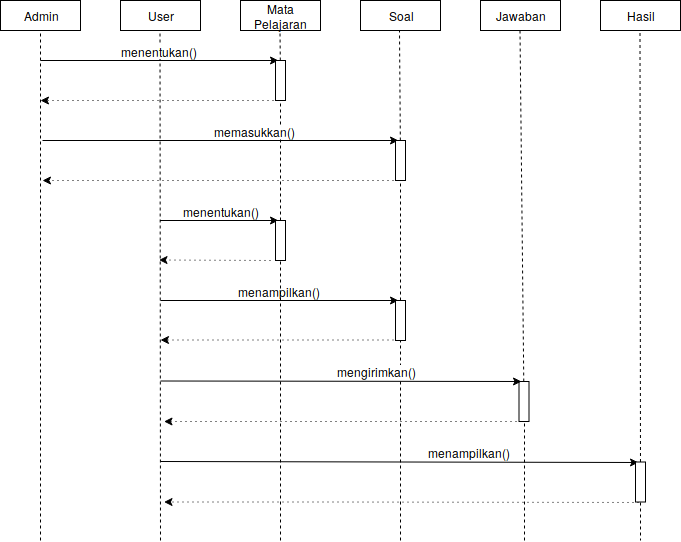

The diagram above was exported from draw.io. Its source (the exported page's mxGraphModel, read from the mxfile embedded in the PNG):
<mxGraphModel dx="840" dy="472" grid="1" gridSize="10" guides="1" tooltips="1" connect="1" arrows="1" fold="1" page="1" pageScale="1" pageWidth="850" pageHeight="1100" math="0" shadow="0">
  <root>
    <mxCell id="0" />
    <mxCell id="1" parent="0" />
    <mxCell id="-0EjVqbum_NzeV1RMLna-1" value="Admin" style="rounded=0;whiteSpace=wrap;html=1;" vertex="1" parent="1">
      <mxGeometry y="20" width="80" height="30" as="geometry" />
    </mxCell>
    <mxCell id="-0EjVqbum_NzeV1RMLna-2" value="User" style="rounded=0;whiteSpace=wrap;html=1;" vertex="1" parent="1">
      <mxGeometry x="120" y="20" width="80" height="30" as="geometry" />
    </mxCell>
    <mxCell id="-0EjVqbum_NzeV1RMLna-3" value="Soal" style="rounded=0;whiteSpace=wrap;html=1;" vertex="1" parent="1">
      <mxGeometry x="360" y="20" width="80" height="30" as="geometry" />
    </mxCell>
    <mxCell id="-0EjVqbum_NzeV1RMLna-4" value="Hasil" style="rounded=0;whiteSpace=wrap;html=1;" vertex="1" parent="1">
      <mxGeometry x="600" y="20" width="80" height="30" as="geometry" />
    </mxCell>
    <mxCell id="-0EjVqbum_NzeV1RMLna-5" value="Jawaban" style="rounded=0;whiteSpace=wrap;html=1;" vertex="1" parent="1">
      <mxGeometry x="480" y="20" width="80" height="30" as="geometry" />
    </mxCell>
    <mxCell id="-0EjVqbum_NzeV1RMLna-7" value="Mata Pelajaran" style="rounded=0;whiteSpace=wrap;html=1;" vertex="1" parent="1">
      <mxGeometry x="240" y="20" width="80" height="30" as="geometry" />
    </mxCell>
    <mxCell id="-0EjVqbum_NzeV1RMLna-8" value="" style="endArrow=none;dashed=1;html=1;entryX=0.5;entryY=1;entryDx=0;entryDy=0;" edge="1" parent="1" target="-0EjVqbum_NzeV1RMLna-1">
      <mxGeometry width="50" height="50" relative="1" as="geometry">
        <mxPoint x="40" y="560" as="sourcePoint" />
        <mxPoint x="60" y="70" as="targetPoint" />
      </mxGeometry>
    </mxCell>
    <mxCell id="-0EjVqbum_NzeV1RMLna-9" value="" style="endArrow=none;dashed=1;html=1;entryX=0.5;entryY=1;entryDx=0;entryDy=0;" edge="1" parent="1">
      <mxGeometry width="50" height="50" relative="1" as="geometry">
        <mxPoint x="160" y="560" as="sourcePoint" />
        <mxPoint x="159.5" y="50" as="targetPoint" />
      </mxGeometry>
    </mxCell>
    <mxCell id="-0EjVqbum_NzeV1RMLna-10" value="" style="endArrow=none;dashed=1;html=1;entryX=0.5;entryY=1;entryDx=0;entryDy=0;" edge="1" parent="1" source="-0EjVqbum_NzeV1RMLna-17">
      <mxGeometry width="50" height="50" relative="1" as="geometry">
        <mxPoint x="279.5" y="440" as="sourcePoint" />
        <mxPoint x="279.5" y="50" as="targetPoint" />
      </mxGeometry>
    </mxCell>
    <mxCell id="-0EjVqbum_NzeV1RMLna-11" value="" style="endArrow=none;dashed=1;html=1;entryX=0.5;entryY=1;entryDx=0;entryDy=0;" edge="1" parent="1" source="-0EjVqbum_NzeV1RMLna-24">
      <mxGeometry width="50" height="50" relative="1" as="geometry">
        <mxPoint x="399" y="440" as="sourcePoint" />
        <mxPoint x="399" y="50" as="targetPoint" />
      </mxGeometry>
    </mxCell>
    <mxCell id="-0EjVqbum_NzeV1RMLna-12" value="" style="endArrow=none;dashed=1;html=1;entryX=0.5;entryY=1;entryDx=0;entryDy=0;" edge="1" parent="1" source="-0EjVqbum_NzeV1RMLna-29">
      <mxGeometry width="50" height="50" relative="1" as="geometry">
        <mxPoint x="519.5" y="440" as="sourcePoint" />
        <mxPoint x="519.5" y="50" as="targetPoint" />
      </mxGeometry>
    </mxCell>
    <mxCell id="-0EjVqbum_NzeV1RMLna-13" value="" style="endArrow=none;dashed=1;html=1;entryX=0.5;entryY=1;entryDx=0;entryDy=0;" edge="1" parent="1" source="-0EjVqbum_NzeV1RMLna-41">
      <mxGeometry width="50" height="50" relative="1" as="geometry">
        <mxPoint x="640" y="520" as="sourcePoint" />
        <mxPoint x="639.5" y="50" as="targetPoint" />
      </mxGeometry>
    </mxCell>
    <mxCell id="-0EjVqbum_NzeV1RMLna-14" value="" style="endArrow=classic;html=1;entryX=0.25;entryY=0;entryDx=0;entryDy=0;" edge="1" parent="1" target="-0EjVqbum_NzeV1RMLna-17">
      <mxGeometry width="50" height="50" relative="1" as="geometry">
        <mxPoint x="40" y="80" as="sourcePoint" />
        <mxPoint x="260" y="80" as="targetPoint" />
      </mxGeometry>
    </mxCell>
    <mxCell id="-0EjVqbum_NzeV1RMLna-15" value="menentukan()" style="text;html=1;resizable=0;points=[];align=center;verticalAlign=middle;labelBackgroundColor=#ffffff;" vertex="1" connectable="0" parent="-0EjVqbum_NzeV1RMLna-14">
      <mxGeometry x="0.5917" y="-2" relative="1" as="geometry">
        <mxPoint x="-71" y="-12" as="offset" />
      </mxGeometry>
    </mxCell>
    <mxCell id="-0EjVqbum_NzeV1RMLna-17" value="" style="rounded=0;whiteSpace=wrap;html=1;" vertex="1" parent="1">
      <mxGeometry x="275" y="80" width="10" height="40" as="geometry" />
    </mxCell>
    <mxCell id="-0EjVqbum_NzeV1RMLna-18" value="" style="endArrow=none;dashed=1;html=1;entryX=0.5;entryY=1;entryDx=0;entryDy=0;" edge="1" parent="1" source="-0EjVqbum_NzeV1RMLna-53" target="-0EjVqbum_NzeV1RMLna-17">
      <mxGeometry width="50" height="50" relative="1" as="geometry">
        <mxPoint x="280" y="480" as="sourcePoint" />
        <mxPoint x="279.5" y="50" as="targetPoint" />
      </mxGeometry>
    </mxCell>
    <mxCell id="-0EjVqbum_NzeV1RMLna-19" value="" style="endArrow=classic;html=1;exitX=0.25;exitY=1;exitDx=0;exitDy=0;dashed=1;dashPattern=1 4;" edge="1" parent="1" source="-0EjVqbum_NzeV1RMLna-17">
      <mxGeometry width="50" height="50" relative="1" as="geometry">
        <mxPoint x="50" y="90" as="sourcePoint" />
        <mxPoint x="40" y="120" as="targetPoint" />
      </mxGeometry>
    </mxCell>
    <mxCell id="-0EjVqbum_NzeV1RMLna-21" value="" style="endArrow=classic;html=1;entryX=0.25;entryY=0;entryDx=0;entryDy=0;" edge="1" parent="1" target="-0EjVqbum_NzeV1RMLna-24">
      <mxGeometry width="50" height="50" relative="1" as="geometry">
        <mxPoint x="42" y="160" as="sourcePoint" />
        <mxPoint x="340" y="150" as="targetPoint" />
      </mxGeometry>
    </mxCell>
    <mxCell id="-0EjVqbum_NzeV1RMLna-22" value="memasukkan()" style="text;html=1;resizable=0;points=[];align=center;verticalAlign=middle;labelBackgroundColor=#ffffff;" vertex="1" connectable="0" parent="-0EjVqbum_NzeV1RMLna-21">
      <mxGeometry x="0.5917" y="-2" relative="1" as="geometry">
        <mxPoint x="-71" y="-12" as="offset" />
      </mxGeometry>
    </mxCell>
    <mxCell id="-0EjVqbum_NzeV1RMLna-23" value="" style="endArrow=classic;html=1;dashed=1;exitX=0.25;exitY=1;exitDx=0;exitDy=0;dashPattern=1 4;" edge="1" parent="1" source="-0EjVqbum_NzeV1RMLna-24">
      <mxGeometry width="50" height="50" relative="1" as="geometry">
        <mxPoint x="400" y="200" as="sourcePoint" />
        <mxPoint x="42" y="200" as="targetPoint" />
      </mxGeometry>
    </mxCell>
    <mxCell id="-0EjVqbum_NzeV1RMLna-24" value="" style="rounded=0;whiteSpace=wrap;html=1;" vertex="1" parent="1">
      <mxGeometry x="395" y="160" width="10" height="40" as="geometry" />
    </mxCell>
    <mxCell id="-0EjVqbum_NzeV1RMLna-25" value="" style="endArrow=none;dashed=1;html=1;entryX=0.5;entryY=1;entryDx=0;entryDy=0;" edge="1" parent="1" source="-0EjVqbum_NzeV1RMLna-30" target="-0EjVqbum_NzeV1RMLna-24">
      <mxGeometry width="50" height="50" relative="1" as="geometry">
        <mxPoint x="399" y="440" as="sourcePoint" />
        <mxPoint x="399" y="50" as="targetPoint" />
      </mxGeometry>
    </mxCell>
    <mxCell id="-0EjVqbum_NzeV1RMLna-26" value="" style="endArrow=classic;html=1;entryX=0.25;entryY=0;entryDx=0;entryDy=0;" edge="1" parent="1" target="-0EjVqbum_NzeV1RMLna-30">
      <mxGeometry width="50" height="50" relative="1" as="geometry">
        <mxPoint x="160" y="320" as="sourcePoint" />
        <mxPoint x="373.5" y="370" as="targetPoint" />
      </mxGeometry>
    </mxCell>
    <mxCell id="-0EjVqbum_NzeV1RMLna-27" value="menampilkan()" style="text;html=1;resizable=0;points=[];align=center;verticalAlign=middle;labelBackgroundColor=#ffffff;" vertex="1" connectable="0" parent="-0EjVqbum_NzeV1RMLna-26">
      <mxGeometry x="0.5917" y="-2" relative="1" as="geometry">
        <mxPoint x="-71" y="-12" as="offset" />
      </mxGeometry>
    </mxCell>
    <mxCell id="-0EjVqbum_NzeV1RMLna-28" value="" style="endArrow=classic;html=1;exitX=0.25;exitY=1;exitDx=0;exitDy=0;dashed=1;dashPattern=1 4;" edge="1" parent="1">
      <mxGeometry width="50" height="50" relative="1" as="geometry">
        <mxPoint x="398" y="359.5" as="sourcePoint" />
        <mxPoint x="160" y="359.5" as="targetPoint" />
      </mxGeometry>
    </mxCell>
    <mxCell id="-0EjVqbum_NzeV1RMLna-30" value="" style="rounded=0;whiteSpace=wrap;html=1;" vertex="1" parent="1">
      <mxGeometry x="395" y="320" width="10" height="40" as="geometry" />
    </mxCell>
    <mxCell id="-0EjVqbum_NzeV1RMLna-31" value="" style="endArrow=none;dashed=1;html=1;entryX=0.5;entryY=1;entryDx=0;entryDy=0;" edge="1" parent="1" target="-0EjVqbum_NzeV1RMLna-30">
      <mxGeometry width="50" height="50" relative="1" as="geometry">
        <mxPoint x="400" y="560" as="sourcePoint" />
        <mxPoint x="400" y="200" as="targetPoint" />
      </mxGeometry>
    </mxCell>
    <mxCell id="-0EjVqbum_NzeV1RMLna-29" value="" style="rounded=0;whiteSpace=wrap;html=1;" vertex="1" parent="1">
      <mxGeometry x="518.5" y="401" width="10" height="40" as="geometry" />
    </mxCell>
    <mxCell id="-0EjVqbum_NzeV1RMLna-34" value="" style="endArrow=classic;html=1;entryX=0.25;entryY=0;entryDx=0;entryDy=0;" edge="1" parent="1" target="-0EjVqbum_NzeV1RMLna-29">
      <mxGeometry width="50" height="50" relative="1" as="geometry">
        <mxPoint x="160" y="400.5" as="sourcePoint" />
        <mxPoint x="397" y="400.5" as="targetPoint" />
      </mxGeometry>
    </mxCell>
    <mxCell id="-0EjVqbum_NzeV1RMLna-35" value="mengirimkan()" style="text;html=1;resizable=0;points=[];align=center;verticalAlign=middle;labelBackgroundColor=#ffffff;" vertex="1" connectable="0" parent="-0EjVqbum_NzeV1RMLna-34">
      <mxGeometry x="0.5917" y="-2" relative="1" as="geometry">
        <mxPoint x="-71" y="-12" as="offset" />
      </mxGeometry>
    </mxCell>
    <mxCell id="-0EjVqbum_NzeV1RMLna-36" value="" style="endArrow=classic;html=1;exitX=0.25;exitY=1;exitDx=0;exitDy=0;dashed=1;dashPattern=1 4;" edge="1" parent="1" source="-0EjVqbum_NzeV1RMLna-29">
      <mxGeometry width="50" height="50" relative="1" as="geometry">
        <mxPoint x="411.5" y="370.5" as="sourcePoint" />
        <mxPoint x="163.5" y="441" as="targetPoint" />
      </mxGeometry>
    </mxCell>
    <mxCell id="-0EjVqbum_NzeV1RMLna-42" value="" style="endArrow=classic;html=1;entryX=0.25;entryY=0;entryDx=0;entryDy=0;" edge="1" parent="1" target="-0EjVqbum_NzeV1RMLna-41">
      <mxGeometry width="50" height="50" relative="1" as="geometry">
        <mxPoint x="160" y="481" as="sourcePoint" />
        <mxPoint x="397" y="481" as="targetPoint" />
      </mxGeometry>
    </mxCell>
    <mxCell id="-0EjVqbum_NzeV1RMLna-43" value="menampilkan()" style="text;html=1;resizable=0;points=[];align=center;verticalAlign=middle;labelBackgroundColor=#ffffff;" vertex="1" connectable="0" parent="-0EjVqbum_NzeV1RMLna-42">
      <mxGeometry x="0.5917" y="-2" relative="1" as="geometry">
        <mxPoint x="-71" y="-12" as="offset" />
      </mxGeometry>
    </mxCell>
    <mxCell id="-0EjVqbum_NzeV1RMLna-44" value="" style="endArrow=classic;html=1;exitX=0.25;exitY=1;exitDx=0;exitDy=0;dashed=1;dashPattern=1 4;" edge="1" parent="1" source="-0EjVqbum_NzeV1RMLna-41">
      <mxGeometry width="50" height="50" relative="1" as="geometry">
        <mxPoint x="411.5" y="451" as="sourcePoint" />
        <mxPoint x="163.5" y="521.5" as="targetPoint" />
        <Array as="points">
          <mxPoint x="333.5" y="521.5" />
        </Array>
      </mxGeometry>
    </mxCell>
    <mxCell id="-0EjVqbum_NzeV1RMLna-41" value="" style="rounded=0;whiteSpace=wrap;html=1;" vertex="1" parent="1">
      <mxGeometry x="635" y="481.5" width="10" height="40" as="geometry" />
    </mxCell>
    <mxCell id="-0EjVqbum_NzeV1RMLna-50" value="" style="endArrow=classic;html=1;entryX=0.25;entryY=0;entryDx=0;entryDy=0;" edge="1" parent="1" target="-0EjVqbum_NzeV1RMLna-53">
      <mxGeometry width="50" height="50" relative="1" as="geometry">
        <mxPoint x="159.5" y="240" as="sourcePoint" />
        <mxPoint x="368.5" y="240" as="targetPoint" />
      </mxGeometry>
    </mxCell>
    <mxCell id="-0EjVqbum_NzeV1RMLna-51" value="menentukan()" style="text;html=1;resizable=0;points=[];align=center;verticalAlign=middle;labelBackgroundColor=#ffffff;" vertex="1" connectable="0" parent="-0EjVqbum_NzeV1RMLna-50">
      <mxGeometry x="0.5917" y="-2" relative="1" as="geometry">
        <mxPoint x="-33.5" y="-12" as="offset" />
      </mxGeometry>
    </mxCell>
    <mxCell id="-0EjVqbum_NzeV1RMLna-52" value="" style="endArrow=classic;html=1;dashed=1;dashPattern=1 4;" edge="1" parent="1">
      <mxGeometry width="50" height="50" relative="1" as="geometry">
        <mxPoint x="270" y="280" as="sourcePoint" />
        <mxPoint x="158.5" y="279.5" as="targetPoint" />
      </mxGeometry>
    </mxCell>
    <mxCell id="-0EjVqbum_NzeV1RMLna-53" value="" style="rounded=0;whiteSpace=wrap;html=1;" vertex="1" parent="1">
      <mxGeometry x="275" y="240" width="10" height="40" as="geometry" />
    </mxCell>
    <mxCell id="-0EjVqbum_NzeV1RMLna-56" value="" style="endArrow=none;dashed=1;html=1;entryX=0.5;entryY=1;entryDx=0;entryDy=0;" edge="1" parent="1" target="-0EjVqbum_NzeV1RMLna-53">
      <mxGeometry width="50" height="50" relative="1" as="geometry">
        <mxPoint x="280" y="560" as="sourcePoint" />
        <mxPoint x="280" y="120" as="targetPoint" />
      </mxGeometry>
    </mxCell>
    <mxCell id="-0EjVqbum_NzeV1RMLna-58" value="" style="endArrow=none;dashed=1;html=1;entryX=0.5;entryY=1;entryDx=0;entryDy=0;" edge="1" parent="1" target="-0EjVqbum_NzeV1RMLna-29">
      <mxGeometry width="50" height="50" relative="1" as="geometry">
        <mxPoint x="524" y="560" as="sourcePoint" />
        <mxPoint x="540" y="460" as="targetPoint" />
      </mxGeometry>
    </mxCell>
    <mxCell id="-0EjVqbum_NzeV1RMLna-59" value="" style="endArrow=none;dashed=1;html=1;exitX=0.5;exitY=1;exitDx=0;exitDy=0;" edge="1" parent="1" source="-0EjVqbum_NzeV1RMLna-41">
      <mxGeometry width="50" height="50" relative="1" as="geometry">
        <mxPoint x="534" y="570" as="sourcePoint" />
        <mxPoint x="640" y="560" as="targetPoint" />
      </mxGeometry>
    </mxCell>
  </root>
</mxGraphModel>